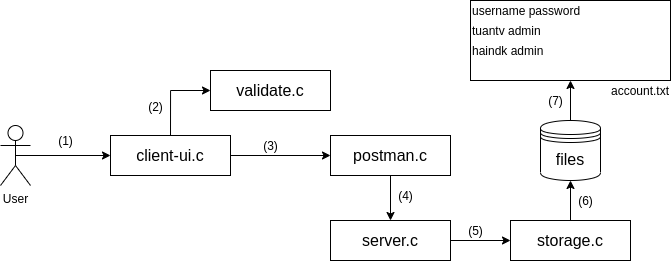

The diagram above was exported from draw.io. Its source (the exported page's mxGraphModel, read from the mxfile embedded in the PNG):
<mxGraphModel dx="1021" dy="542" grid="1" gridSize="10" guides="1" tooltips="1" connect="1" arrows="1" fold="1" page="1" pageScale="1" pageWidth="827" pageHeight="1169" math="0" shadow="0">
  <root>
    <mxCell id="0" />
    <mxCell id="1" parent="0" />
    <mxCell id="kIiGFN0tcO_a325fXSOW-51" style="edgeStyle=orthogonalEdgeStyle;rounded=0;orthogonalLoop=1;jettySize=auto;html=1;exitX=0.5;exitY=0.5;exitDx=0;exitDy=0;exitPerimeter=0;fontSize=12;startArrow=none;startFill=0;endArrow=classic;endFill=1;" edge="1" parent="1" source="kIiGFN0tcO_a325fXSOW-14" target="kIiGFN0tcO_a325fXSOW-15">
      <mxGeometry relative="1" as="geometry" />
    </mxCell>
    <mxCell id="kIiGFN0tcO_a325fXSOW-14" value="User" style="shape=umlActor;verticalLabelPosition=bottom;verticalAlign=top;html=1;outlineConnect=0;" vertex="1" parent="1">
      <mxGeometry x="90" y="535" width="30" height="60" as="geometry" />
    </mxCell>
    <mxCell id="kIiGFN0tcO_a325fXSOW-21" style="edgeStyle=orthogonalEdgeStyle;rounded=0;orthogonalLoop=1;jettySize=auto;html=1;exitX=0.5;exitY=0;exitDx=0;exitDy=0;entryX=0;entryY=0.5;entryDx=0;entryDy=0;fontSize=16;endArrow=classic;endFill=1;startArrow=none;startFill=0;" edge="1" parent="1" source="kIiGFN0tcO_a325fXSOW-15" target="kIiGFN0tcO_a325fXSOW-16">
      <mxGeometry relative="1" as="geometry" />
    </mxCell>
    <mxCell id="kIiGFN0tcO_a325fXSOW-53" style="edgeStyle=orthogonalEdgeStyle;rounded=0;orthogonalLoop=1;jettySize=auto;html=1;exitX=1;exitY=0.5;exitDx=0;exitDy=0;entryX=0;entryY=0.5;entryDx=0;entryDy=0;fontSize=12;startArrow=none;startFill=0;endArrow=classic;endFill=1;" edge="1" parent="1" source="kIiGFN0tcO_a325fXSOW-15" target="kIiGFN0tcO_a325fXSOW-17">
      <mxGeometry relative="1" as="geometry" />
    </mxCell>
    <mxCell id="kIiGFN0tcO_a325fXSOW-15" value="&lt;span style=&quot;font-size: 16px&quot;&gt;client-ui.c&lt;/span&gt;" style="rounded=0;whiteSpace=wrap;html=1;" vertex="1" parent="1">
      <mxGeometry x="200" y="545" width="120" height="40" as="geometry" />
    </mxCell>
    <mxCell id="kIiGFN0tcO_a325fXSOW-16" value="&lt;span style=&quot;font-size: 16px&quot;&gt;validate.c&lt;/span&gt;" style="rounded=0;whiteSpace=wrap;html=1;" vertex="1" parent="1">
      <mxGeometry x="300" y="480" width="120" height="40" as="geometry" />
    </mxCell>
    <mxCell id="kIiGFN0tcO_a325fXSOW-55" style="edgeStyle=orthogonalEdgeStyle;rounded=0;orthogonalLoop=1;jettySize=auto;html=1;exitX=0.5;exitY=1;exitDx=0;exitDy=0;entryX=0.5;entryY=0;entryDx=0;entryDy=0;fontSize=12;startArrow=none;startFill=0;endArrow=classic;endFill=1;" edge="1" parent="1" source="kIiGFN0tcO_a325fXSOW-17" target="kIiGFN0tcO_a325fXSOW-18">
      <mxGeometry relative="1" as="geometry" />
    </mxCell>
    <mxCell id="kIiGFN0tcO_a325fXSOW-17" value="&lt;font style=&quot;font-size: 16px&quot;&gt;postman.c&lt;/font&gt;" style="rounded=0;whiteSpace=wrap;html=1;" vertex="1" parent="1">
      <mxGeometry x="420" y="545" width="120" height="40" as="geometry" />
    </mxCell>
    <mxCell id="kIiGFN0tcO_a325fXSOW-57" style="edgeStyle=orthogonalEdgeStyle;rounded=0;orthogonalLoop=1;jettySize=auto;html=1;exitX=1;exitY=0.5;exitDx=0;exitDy=0;entryX=0;entryY=0.5;entryDx=0;entryDy=0;fontSize=12;startArrow=none;startFill=0;endArrow=classic;endFill=1;" edge="1" parent="1" source="kIiGFN0tcO_a325fXSOW-18" target="kIiGFN0tcO_a325fXSOW-19">
      <mxGeometry relative="1" as="geometry" />
    </mxCell>
    <mxCell id="kIiGFN0tcO_a325fXSOW-18" value="&lt;font style=&quot;font-size: 16px&quot;&gt;server.c&lt;/font&gt;" style="rounded=0;whiteSpace=wrap;html=1;" vertex="1" parent="1">
      <mxGeometry x="420" y="630" width="120" height="40" as="geometry" />
    </mxCell>
    <mxCell id="kIiGFN0tcO_a325fXSOW-59" style="edgeStyle=orthogonalEdgeStyle;rounded=0;orthogonalLoop=1;jettySize=auto;html=1;exitX=0.5;exitY=0;exitDx=0;exitDy=0;fontSize=12;startArrow=none;startFill=0;endArrow=classic;endFill=1;" edge="1" parent="1" source="kIiGFN0tcO_a325fXSOW-19" target="kIiGFN0tcO_a325fXSOW-20">
      <mxGeometry relative="1" as="geometry" />
    </mxCell>
    <mxCell id="kIiGFN0tcO_a325fXSOW-19" value="&lt;font style=&quot;font-size: 16px&quot;&gt;storage.c&lt;/font&gt;" style="rounded=0;whiteSpace=wrap;html=1;" vertex="1" parent="1">
      <mxGeometry x="600" y="630" width="120" height="40" as="geometry" />
    </mxCell>
    <mxCell id="kIiGFN0tcO_a325fXSOW-60" style="edgeStyle=orthogonalEdgeStyle;rounded=0;orthogonalLoop=1;jettySize=auto;html=1;exitX=0.5;exitY=0;exitDx=0;exitDy=0;entryX=0.5;entryY=1;entryDx=0;entryDy=0;fontSize=12;startArrow=none;startFill=0;endArrow=classic;endFill=1;" edge="1" parent="1" source="kIiGFN0tcO_a325fXSOW-20" target="kIiGFN0tcO_a325fXSOW-25">
      <mxGeometry relative="1" as="geometry" />
    </mxCell>
    <mxCell id="kIiGFN0tcO_a325fXSOW-20" value="files" style="shape=datastore;whiteSpace=wrap;html=1;fontSize=16;" vertex="1" parent="1">
      <mxGeometry x="630" y="530" width="60" height="60" as="geometry" />
    </mxCell>
    <mxCell id="kIiGFN0tcO_a325fXSOW-22" value="&lt;font style=&quot;font-size: 12px&quot;&gt;(2)&lt;/font&gt;" style="text;html=1;align=center;verticalAlign=middle;resizable=0;points=[];autosize=1;strokeColor=none;fillColor=none;fontSize=16;" vertex="1" parent="1">
      <mxGeometry x="230" y="500" width="30" height="30" as="geometry" />
    </mxCell>
    <mxCell id="kIiGFN0tcO_a325fXSOW-24" value="account.txt" style="text;html=1;align=right;verticalAlign=middle;resizable=0;points=[];autosize=1;strokeColor=none;fillColor=none;fontSize=12;" vertex="1" parent="1">
      <mxGeometry x="690" y="490" width="70" height="20" as="geometry" />
    </mxCell>
    <mxCell id="kIiGFN0tcO_a325fXSOW-25" value="" style="rounded=0;whiteSpace=wrap;html=1;fontSize=12;" vertex="1" parent="1">
      <mxGeometry x="560" y="410" width="200" height="80" as="geometry" />
    </mxCell>
    <mxCell id="kIiGFN0tcO_a325fXSOW-26" value="username password" style="text;html=1;align=left;verticalAlign=middle;resizable=0;points=[];autosize=1;strokeColor=none;fillColor=none;fontSize=12;" vertex="1" parent="1">
      <mxGeometry x="560" y="410" width="120" height="20" as="geometry" />
    </mxCell>
    <mxCell id="kIiGFN0tcO_a325fXSOW-27" value="tuantv admin" style="text;html=1;align=left;verticalAlign=middle;resizable=0;points=[];autosize=1;strokeColor=none;fillColor=none;fontSize=12;" vertex="1" parent="1">
      <mxGeometry x="560" y="430" width="80" height="20" as="geometry" />
    </mxCell>
    <mxCell id="kIiGFN0tcO_a325fXSOW-28" value="haindk admin" style="text;html=1;align=left;verticalAlign=middle;resizable=0;points=[];autosize=1;strokeColor=none;fillColor=none;fontSize=12;" vertex="1" parent="1">
      <mxGeometry x="560" y="450" width="90" height="20" as="geometry" />
    </mxCell>
    <mxCell id="kIiGFN0tcO_a325fXSOW-52" value="(1)" style="text;html=1;align=center;verticalAlign=middle;resizable=0;points=[];autosize=1;strokeColor=none;fillColor=none;fontSize=12;" vertex="1" parent="1">
      <mxGeometry x="140" y="540" width="30" height="20" as="geometry" />
    </mxCell>
    <mxCell id="kIiGFN0tcO_a325fXSOW-54" value="(3)" style="text;html=1;align=center;verticalAlign=middle;resizable=0;points=[];autosize=1;strokeColor=none;fillColor=none;fontSize=12;" vertex="1" parent="1">
      <mxGeometry x="345" y="545" width="30" height="20" as="geometry" />
    </mxCell>
    <mxCell id="kIiGFN0tcO_a325fXSOW-56" value="(4)" style="text;html=1;align=center;verticalAlign=middle;resizable=0;points=[];autosize=1;strokeColor=none;fillColor=none;fontSize=12;" vertex="1" parent="1">
      <mxGeometry x="480" y="595" width="30" height="20" as="geometry" />
    </mxCell>
    <mxCell id="kIiGFN0tcO_a325fXSOW-58" value="(5)" style="text;html=1;align=center;verticalAlign=middle;resizable=0;points=[];autosize=1;strokeColor=none;fillColor=none;fontSize=12;" vertex="1" parent="1">
      <mxGeometry x="550" y="630" width="30" height="20" as="geometry" />
    </mxCell>
    <mxCell id="kIiGFN0tcO_a325fXSOW-61" value="(6)" style="text;html=1;align=center;verticalAlign=middle;resizable=0;points=[];autosize=1;strokeColor=none;fillColor=none;fontSize=12;" vertex="1" parent="1">
      <mxGeometry x="660" y="600" width="30" height="20" as="geometry" />
    </mxCell>
    <mxCell id="kIiGFN0tcO_a325fXSOW-62" value="(7)" style="text;html=1;align=center;verticalAlign=middle;resizable=0;points=[];autosize=1;strokeColor=none;fillColor=none;fontSize=12;" vertex="1" parent="1">
      <mxGeometry x="630" y="500" width="30" height="20" as="geometry" />
    </mxCell>
  </root>
</mxGraphModel>